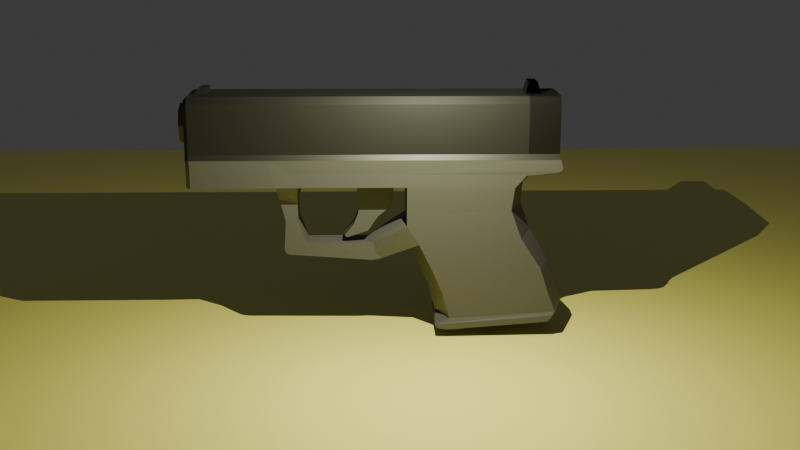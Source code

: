 # Source: glock.blend  (saved by Blender 4.5.90; exported with 4.5.12 LTS)
import bpy
from mathutils import Matrix  # noqa: F401  (used for matrix-valued properties, if any)

bpy.ops.wm.read_factory_settings(use_empty=True)
scene = bpy.context.scene
scene.name = 'Scene'

# ---- collections
col_setup = bpy.data.collections.new('Setup'); scene.collection.children.link(col_setup)
col_gun = bpy.data.collections.new('Gun'); scene.collection.children.link(col_gun)
col_refimg = bpy.data.collections.new('RefImg'); scene.collection.children.link(col_refimg)

# ---- materials (node trees are filled in below, after node groups)
mat_material_002 = bpy.data.materials.new('Material.002')
mat_material_001 = bpy.data.materials.new('Material.001')
mat_material_003 = bpy.data.materials.new('Material.003')

# ---- material node trees
mat_material_002.use_nodes = True; mat_material_002.node_tree.nodes.clear()
_N = mat_material_002.node_tree.nodes; _L = mat_material_002.node_tree.links
n0 = _N.new('ShaderNodeBsdfPrincipled'); n0.name = 'Principled BSDF'; n0.location = (-200, 100)
n0.inputs[0].default_value = (0.06908, 0.06908, 0.06908, 1.0)
n1 = _N.new('ShaderNodeOutputMaterial'); n1.name = 'Material Output'; n1.location = (200, 100)
_L.new(n0.outputs[0], n1.inputs[0])
n1.is_active_output = True
mat_material_001.use_nodes = True; mat_material_001.node_tree.nodes.clear()
_N = mat_material_001.node_tree.nodes; _L = mat_material_001.node_tree.links
n0 = _N.new('ShaderNodeBsdfPrincipled'); n0.name = 'Principled BSDF'; n0.location = (-200, 100)
n0.inputs[0].default_value = (0.006021, 0.006021, 0.006021, 1.0)
n1 = _N.new('ShaderNodeOutputMaterial'); n1.name = 'Material Output'; n1.location = (200, 100)
_L.new(n0.outputs[0], n1.inputs[0])
n1.is_active_output = True
mat_material_003.use_nodes = True; mat_material_003.node_tree.nodes.clear()
_N = mat_material_003.node_tree.nodes; _L = mat_material_003.node_tree.links
n0 = _N.new('ShaderNodeBsdfPrincipled'); n0.name = 'Principled BSDF'; n0.location = (-200, 100)
n0.inputs[0].default_value = (0.8, 0.7662, 0.2055, 1.0)
n1 = _N.new('ShaderNodeOutputMaterial'); n1.name = 'Material Output'; n1.location = (200, 100)
_L.new(n0.outputs[0], n1.inputs[0])
n1.is_active_output = True

# ---- world
world_world = bpy.data.worlds.new('World'); scene.world = world_world
world_world.use_nodes = True; world_world.node_tree.nodes.clear()
_N = world_world.node_tree.nodes; _L = world_world.node_tree.links
n0 = _N.new('ShaderNodeOutputWorld'); n0.name = 'World Output'; n0.location = (200, 100)
n1 = _N.new('ShaderNodeBackground'); n1.name = 'Background'; n1.location = (-200, 100)
n1.inputs[0].default_value = (0.05088, 0.05088, 0.05088, 1.0)
_L.new(n1.outputs[0], n0.inputs[0])
n0.is_active_output = True
world_world.color = (0.05088, 0.05088, 0.05088)
world_world.sun_shadow_jitter_overblur = 0.0

# ---- cameras
cam_camera_001 = bpy.data.cameras.new('Camera.001')

# ---- lights
light_point = bpy.data.lights.new('Point', 'POINT')
light_point.color = (1.0, 0.9709, 0.6241)
light_point.exposure = 0.7874
light_point.energy = 500.0

# ---- meshes
me_circle_001 = bpy.data.meshes.new('Circle.001')
me_circle_001.from_pydata([(-2.302, 0.2075, 0.9272), (-2.302, 0.1467, 1.074), (-2.302, -4.485e-09, 1.135), (-2.302, -0.1467, 1.074), (-2.302, -0.2075, 0.9272), (-2.302, -0.1467, 0.7805), (-2.302, -4.485e-09, 0.7197), (-2.302, 0.1467, 0.7805), (-2.302, 0.1663, 0.9272), (-2.302, 0.1176, 1.045), (-2.302, -3.964e-09, 1.094), (-2.302, -0.1176, 1.045), (-2.302, -0.1663, 0.9272), (-2.302, -0.1176, 0.8096), (-2.302, -3.964e-09, 0.7609), (-2.302, 0.1176, 0.8096), (-0.2402, 0.2075, 0.9272), (-0.2402, 0.1467, 1.074), (-0.2402, -4.485e-09, 1.135), (-0.2402, -0.1467, 1.074), (-0.2402, -0.2075, 0.9272), (-0.2402, -0.1467, 0.7805), (-0.2402, -4.485e-09, 0.7197), (-0.2402, 0.1467, 0.7805), (-0.2402, 0.1663, 0.9272), (-0.2402, 0.1176, 1.045), (-0.2402, -3.964e-09, 1.094), (-0.2402, -0.1176, 1.045), (-0.2402, -0.1663, 0.9272), (-0.2402, -0.1176, 0.8096), (-0.2402, -3.964e-09, 0.7609), (-0.2402, 0.1176, 0.8096)], [], [(7, 15, 14, 6), (5, 13, 12, 4), (3, 11, 10, 2), (1, 9, 8, 0), (0, 8, 15, 7), (6, 14, 13, 5), (4, 12, 11, 3), (2, 10, 9, 1), (23, 22, 30, 31), (21, 20, 28, 29), (19, 18, 26, 27), (17, 16, 24, 25), (16, 23, 31, 24), (22, 21, 29, 30), (20, 19, 27, 28), (18, 17, 25, 26), (13, 14, 30, 29), (7, 6, 22, 23), (14, 15, 31, 30), (0, 7, 23, 16), (1, 0, 16, 17), (15, 8, 24, 31), (8, 9, 25, 24), (2, 1, 17, 18), (9, 10, 26, 25), (3, 2, 18, 19), (10, 11, 27, 26), (4, 3, 19, 20), (11, 12, 28, 27), (5, 4, 20, 21), (12, 13, 29, 28), (6, 5, 21, 22)])
_uv = me_circle_001.uv_layers.new(name='UVMap')
_uv.uv.foreach_set('vector', [0.0, 0.0, 0.0, 0.0, 0.0, 0.0, 0.0, 0.0, 0.0, 0.0, 0.0, 0.0, 0.0, 0.0, 0.0, 0.0, 0.0, 0.0, 0.0, 0.0, 0.0, 0.0, 0.0, 0.0, 0.0, 0.0, 0.0, 0.0, 0.0, 0.0, 0.0, 0.0, 0.0, 0.0, 0.0, 0.0, 0.0, 0.0, 0.0, 0.0, 0.0, 0.0, 0.0, 0.0, 0.0, 0.0, 0.0, 0.0, 0.0, 0.0, 0.0, 0.0, 0.0, 0.0, 0.0, 0.0, 0.0, 0.0, 0.0, 0.0, 0.0, 0.0, 0.0, 0.0, 0.0, 0.0, 0.0, 0.0, 0.0, 0.0, 0.0, 0.0, 0.0, 0.0, 0.0, 0.0, 0.0, 0.0, 0.0, 0.0, 0.0, 0.0, 0.0, 0.0, 0.0, 0.0, 0.0, 0.0, 0.0, 0.0, 0.0, 0.0, 0.0, 0.0, 0.0, 0.0, 0.0, 0.0, 0.0, 0.0, 0.0, 0.0, 0.0, 0.0, 0.0, 0.0, 0.0, 0.0, 0.0, 0.0, 0.0, 0.0, 0.0, 0.0, 0.0, 0.0, 0.0, 0.0, 0.0, 0.0, 0.0, 0.0, 0.0, 0.0, 0.0, 0.0, 0.0, 0.0, 0.0, 0.0, 0.0, 0.0, 0.0, 0.0, 0.0, 0.0, 0.0, 0.0, 0.0, 0.0, 0.0, 0.0, 0.0, 0.0, 0.0, 0.0, 0.0, 0.0, 0.0, 0.0, 0.0, 0.0, 0.0, 0.0, 0.0, 0.0, 0.0, 0.0, 0.0, 0.0, 0.0, 0.0, 0.0, 0.0, 0.0, 0.0, 0.0, 0.0, 0.0, 0.0, 0.0, 0.0, 0.0, 0.0, 0.0, 0.0, 0.0, 0.0, 0.0, 0.0, 0.0, 0.0, 0.0, 0.0, 0.0, 0.0, 0.0, 0.0, 0.0, 0.0, 0.0, 0.0, 0.0, 0.0, 0.0, 0.0, 0.0, 0.0, 0.0, 0.0, 0.0, 0.0, 0.0, 0.0, 0.0, 0.0, 0.0, 0.0, 0.0, 0.0, 0.0, 0.0, 0.0, 0.0, 0.0, 0.0, 0.0, 0.0, 0.0, 0.0, 0.0, 0.0, 0.0, 0.0, 0.0, 0.0, 0.0, 0.0, 0.0, 0.0, 0.0, 0.0, 0.0, 0.0, 0.0, 0.0, 0.0, 0.0, 0.0, 0.0, 0.0, 0.0, 0.0, 0.0, 0.0, 0.0, 0.0, 0.0, 0.0, 0.0, 0.0, 0.0, 0.0, 0.0, 0.0, 0.0])
me_circle_001.materials.append(mat_material_002)
me_circle_001.update()
me_cube = bpy.data.meshes.new('Cube')
me_cube.from_pydata([(0.03657, -0.6657, 0.01367), (0.1584, 8.941e-08, -0.5866), (1.571, 5.96e-08, -0.5866), (1.119, -0.6657, 0.05075), (1.447, -0.6657, -0.5866), (0.2984, -0.6657, -0.5866), (0.03657, 1.192e-07, 0.04721), (1.255, -0.005118, 0.06666), (1.245, 1.123e-07, 0.5931), (1.245, -0.714, 0.5931), (-0.1397, -0.714, 0.5952), (-0.1397, 1.192e-07, 0.5952), (0.1651, -0.6657, -0.314), (0.03491, 1.052e-07, -0.2831), (1.362, 0.003074, -0.231), (1.233, -0.6657, -0.2554), (0.03657, 1.192e-07, 0.3265), (1.278, -0.008072, 0.3145), (1.149, -0.696, 0.2933), (0.03657, -0.696, 0.3042), (-0.1378, 1.214e-07, 0.4608), (-0.1378, -0.696, 0.4503), (1.438, 1.282e-07, 0.4318), (1.264, -0.696, 0.4237), (-2.224, 1.192e-07, 0.5952), (-2.224, 1.192e-07, 0.3265), (-2.224, 1.192e-07, 0.4608), (-2.224, -0.6705, 0.5952), (-2.185, -0.714, 0.5952), (-2.181, -0.7111, 0.3055), (-2.224, -0.6705, 0.307), (-2.183, -0.7111, 0.4503), (-2.224, -0.6705, 0.4511), (1.612, 1.123e-07, 0.5931), (1.593, 1.302e-07, 0.4619), (1.592, 1.308e-07, 0.4778), (1.64, 1.251e-07, 0.5074), (1.625, 1.291e-07, 0.4779), (1.592, -0.714, 0.4612), (1.612, -0.714, 0.5931), (1.625, -0.714, 0.4744), (1.64, -0.714, 0.5019), (0.4895, -0.6657, -1.126), (0.3551, 4.215e-08, -1.133), (0.4127, -0.6657, -0.8483), (1.531, -0.6657, -0.8483), (1.68, 2.458e-08, -0.8285), (0.2764, 5.96e-08, -0.8483), (0.3655, 3.784e-08, -1.231), (0.3384, 4.247e-08, -1.183), (0.3662, 4.201e-08, -1.217), (0.3472, 4.025e-08, -1.221), (0.3373, 4.194e-08, -1.204), (0.3417, -0.7075, -1.186), (0.3658, -0.7063, -1.228), (0.3663, -0.7069, -1.218), (0.3406, -0.7071, -1.204), (0.3494, -0.7067, -1.22), (0.4317, -0.7054, -1.242), (0.4766, -0.7052, -1.245), (0.4447, -0.7053, -1.244), (0.4618, -0.7052, -1.245), (0.4765, 2.677e-08, -1.247), (0.4302, 3.012e-08, -1.245), (0.4617, 2.737e-08, -1.248), (0.4448, 2.859e-08, -1.247), (1.525, -0.7082, -1.166), (1.549, -0.7086, -1.152), (1.534, -0.7083, -1.164), (1.543, -0.7084, -1.159), (1.663, 9.792e-09, -1.1), (1.637, 1.001e-08, -1.114), (1.655, 8.593e-09, -1.106), (1.646, 8.673e-09, -1.111), (1.567, -0.7093, -1.124), (1.584, -0.71, -1.098), (1.56, -0.7096, -1.112), (1.573, -0.7095, -1.115), (1.578, -0.7098, -1.106), (1.702, 2.212e-08, -1.059), (1.681, 2.049e-08, -1.081), (1.676, 1.903e-08, -1.072), (1.695, 2.158e-08, -1.066), (1.688, 2.103e-08, -1.074), (1.6, -0.7106, -1.072), (1.605, -0.6657, -1.039), (1.592, -0.6657, -1.058), (1.604, -0.7109, -1.062), (1.606, -0.7111, -1.05), (1.728, 3.198e-08, -1.01), (1.718, 2.445e-08, -1.042), (1.712, 3.124e-08, -1.03), (1.728, 3.065e-08, -1.021), (1.724, 2.788e-08, -1.033), (0.03657, -0.6657, -0.112), (0.03657, 1.192e-07, -0.07941), (1.296, -0.001978, -0.04743), (1.163, -0.6657, -0.0666), (-1.01, 1.639e-07, -0.3379), (-1.01, -0.3524, -0.3379), (-0.4483, 1.937e-07, -0.3379), (-0.3146, -0.3219, -0.3379), (-1.102, 1.937e-07, 0.09931), (-1.286, 1.848e-07, 0.1343), (-1.286, -0.354, 0.1343), (-1.102, -0.354, 0.09931), (-1.229, -0.354, -0.09636), (-1.229, 1.49e-07, -0.09636), (-1.102, -0.3547, -0.09636), (-1.102, -0.0006508, -0.09636), (-1.162, -0.714, 0.5952), (-1.089, -0.696, 0.3048), (-1.16, -0.696, 0.4503), (-1.308, -0.7111, 0.305), (-1.366, -0.7111, 0.4503), (-1.368, -0.714, 0.5952), (-1.276, 1.236e-07, 0.3265), (-1.043, 1.236e-07, 0.3265), (-1.191, 1.499e-07, -0.4558), (-1.249, 1.493e-07, -0.3915), (-1.197, 1.524e-07, -0.4265), (-1.222, 1.495e-07, -0.4461), (-1.243, 1.493e-07, -0.4225), (-1.249, -0.3526, -0.3915), (-1.191, -0.3506, -0.4572), (-1.197, -0.3524, -0.4265), (-1.242, -0.3523, -0.4227), (-1.222, -0.3515, -0.4468), (-0.3446, -0.324, -0.5227), (-0.2143, -0.3357, -0.4982), (-0.2896, -0.3219, -0.4605), (-0.302, -0.3248, -0.5214), (-0.2543, -0.3291, -0.5124), (-0.219, 1.532e-07, -0.458), (-0.3448, 1.641e-07, -0.494), (-0.3266, 1.727e-07, -0.4503), (-0.2567, 1.586e-07, -0.4771), (-0.3027, 1.625e-07, -0.4903)], [(102, 116)], [(45, 4, 5, 44), (96, 7, 3, 97), (97, 3, 0, 94), (96, 95, 6, 7), (46, 47, 1, 2), (44, 5, 1, 47), (94, 0, 6, 95), (46, 2, 4, 45), (11, 20, 26, 24), (114, 115, 28, 31), (5, 12, 13, 1), (2, 1, 13, 14), (4, 15, 12, 5), (2, 14, 15, 4), (0, 3, 18, 19), (6, 0, 19, 16), (3, 7, 17, 18), (7, 6, 16, 17), (19, 18, 23, 21), (20, 16, 117, 116, 25, 26), (18, 17, 22, 23), (17, 16, 20, 22), (39, 33, 8, 9), (31, 28, 27, 32), (29, 31, 32, 30), (10, 11, 24, 27, 28, 115, 110), (32, 27, 24, 26), (16, 19, 111, 117), (25, 30, 32, 26), (113, 114, 31, 29), (33, 35, 34, 22, 20, 11, 8), (33, 36, 35), (36, 37, 35), (37, 34, 35), (33, 39, 41, 36), (36, 41, 40, 37), (37, 40, 38, 34), (23, 22, 34, 38), (38, 40, 41, 39, 9, 10, 21, 23), (42, 44, 47, 43), (48, 51, 50), (51, 52, 50), (52, 49, 50), (53, 56, 55), (56, 57, 55), (57, 54, 55), (53, 49, 52, 56), (56, 52, 51, 57), (57, 51, 48, 54), (53, 42, 43, 49), (62, 59, 61, 64), (64, 61, 60, 65), (65, 60, 58, 63), (58, 54, 48, 63), (66, 71, 73, 68), (68, 73, 72, 69), (69, 72, 70, 67), (62, 71, 66, 59), (74, 77, 76), (77, 78, 76), (78, 75, 76), (79, 82, 81), (82, 83, 81), (83, 80, 81), (79, 75, 78, 82), (82, 78, 77, 83), (83, 77, 74, 80), (66, 68, 69, 67, 74, 76, 55, 54, 58, 60, 61, 59), (70, 80, 74, 67), (70, 72, 73, 71, 62, 64, 65, 63, 48, 50, 81, 80), (84, 87, 86), (87, 88, 86), (88, 85, 86), (89, 92, 91), (92, 93, 91), (93, 90, 91), (89, 85, 88, 92), (92, 88, 87, 93), (93, 87, 84, 90), (86, 85, 45, 44, 42), (89, 46, 45, 85), (76, 75, 84, 86, 42, 53, 55), (79, 90, 84, 75), (89, 91, 43, 47, 46), (79, 81, 50, 49, 43, 91, 90), (14, 13, 95, 96), (15, 97, 94, 12), (14, 96, 97, 15), (107, 106, 104, 103), (101, 100, 98, 99), (94, 95, 100, 101), (104, 105, 102, 103), (106, 108, 105, 104), (109, 107, 103, 102), (108, 109, 102, 105), (99, 98, 109, 108), (19, 21, 112, 111), (21, 10, 110, 112), (111, 112, 114, 113), (112, 110, 115, 114), (111, 113, 104, 116, 103, 102, 105), (116, 113, 29, 30, 25), (117, 111, 105, 102), (116, 113, 104, 103), (118, 121, 120), (121, 122, 120), (122, 119, 120), (123, 126, 125), (126, 127, 125), (127, 124, 125), (123, 119, 122, 126), (126, 122, 121, 127), (127, 121, 118, 124), (98, 120, 119, 107, 109), (119, 123, 106, 107), (123, 125, 99, 108, 106), (128, 131, 130), (131, 132, 130), (132, 129, 130), (133, 136, 135), (136, 137, 135), (137, 134, 135), (128, 134, 137, 131), (131, 137, 136, 132), (132, 136, 133, 129), (13, 12, 129, 133), (134, 128, 124, 118), (12, 94, 101, 130, 129), (128, 130, 101, 99, 125, 124), (95, 13, 133, 135, 100), (100, 135, 134, 118, 120, 98)])
_uv = me_cube.uv_layers.new(name='UVMap')
_uv.uv.foreach_set('vector', [0.4431, 0.7715, 0.5, 0.7776, 0.5, 0.9758, 0.4485, 0.9752, 0.601, 0.625, 0.625, 0.625, 0.625, 0.7776, 0.601, 0.7776, 0.601, 0.7776, 0.625, 0.7776, 0.625, 0.9758, 0.601, 0.9758, 0.601, 0.625, 0.8271, 0.5771, 0.875, 0.625, 0.625, 0.625, 0.4492, 0.625, 0.5234, 0.2734, 0.625, 0.375, 0.5, 0.625, 0.4417, -7.379e-06, 0.4936, 0.0002852, 0.5, 0.125, 0.4492, 0.125, 0.5952, 0.0002338, 0.6201, 0.0001201, 0.625, 0.125, 0.601, 0.125, 0.4492, 0.625, 0.5, 0.625, 0.5, 0.7776, 0.4431, 0.7715, 0.875, 0.625, 0.875, 0.625, 0.875, 0.625, 0.875, 0.625, 0.625, 1.0, 0.625, 1.0, 0.625, 1.0, 0.625, 1.0, 0.4936, 0.0002852, 0.5551, 0.0004167, 0.5625, 0.125, 0.5, 0.125, 0.5, 0.625, 0.625, 0.375, 0.75, 0.5, 0.5625, 0.625, 0.5, 0.7776, 0.5625, 0.7776, 0.5625, 0.9758, 0.5, 0.9758, 0.5, 0.625, 0.5625, 0.625, 0.5625, 0.7776, 0.5, 0.7776, 0.625, 0.9758, 0.625, 0.7776, 0.625, 0.7776, 0.625, 0.9758, 0.625, 0.125, 0.6201, 0.0001201, 0.625, 0.0001128, 0.625, 0.125, 0.625, 0.7776, 0.625, 0.625, 0.625, 0.625, 0.625, 0.7776, 0.625, 0.625, 0.875, 0.625, 0.875, 0.625, 0.625, 0.625, 0.625, 0.9758, 0.625, 0.7776, 0.625, 0.7776, 0.625, 1.0, 0.875, 0.625, 0.875, 0.625, 0.875, 0.625, 0.875, 0.625, 0.875, 0.625, 0.875, 0.625, 0.625, 0.7776, 0.625, 0.625, 0.625, 0.625, 0.625, 0.7776, 0.625, 0.625, 0.875, 0.625, 0.875, 0.625, 0.625, 0.625, 0.625, 0.75, 0.625, 0.625, 0.625, 0.625, 0.625, 0.75, 0.625, 1.0, 0.625, 1.0, 0.625, 1.0, 0.625, 1.0, 0.625, 1.0, 0.625, 1.0, 0.625, 1.0, 0.625, 1.0, 0.0, 0.0, 0.0, 0.0, 0.0, 0.0, 0.0, 0.0, 0.0, 0.0, 0.0, 0.0, 0.0, 0.0, 0.625, 0.008811, 0.625, 0.008811, 0.625, 0.125, 0.625, 0.125, 0.625, 0.125, 0.625, 0.0001128, 0.625, 5.642e-05, 0.625, 0.125, 0.625, 0.125, 0.625, 0.008811, 0.625, 0.008811, 0.625, 0.125, 0.625, 0.9903, 0.625, 1.0, 0.625, 1.0, 0.625, 1.0, 0.625, 0.625, 0.6352, 0.625, 0.625, 0.625, 0.625, 0.625, 0.875, 0.625, 0.875, 0.625, 0.625, 0.625, 0.625, 0.625, 0.625, 0.625, 0.6352, 0.625, 0.625, 0.625, 0.625, 0.625, 0.6352, 0.625, 0.625, 0.625, 0.625, 0.625, 0.6352, 0.625, 0.625, 0.625, 0.625, 0.75, 0.625, 0.7505, 0.625, 0.625, 0.625, 0.625, 0.625, 0.7505, 0.625, 0.7525, 0.625, 0.625, 0.625, 0.625, 0.625, 0.7525, 0.625, 0.755, 0.625, 0.625, 0.625, 0.7776, 0.625, 0.625, 0.625, 0.625, 0.625, 0.755, 0.625, 0.755, 0.625, 0.7525, 0.625, 0.7505, 0.625, 0.75, 0.625, 0.75, 0.625, 1.0, 0.625, 1.0, 0.625, 0.7776, 0.4004, -1.157e-05, 0.4417, -7.379e-06, 0.4492, 0.125, 0.4012, 0.125, 0.393, 0.143, 0.401, 0.1587, 0.4008, 0.1654, 0.401, 0.1587, 0.4011, 0.156, 0.4008, 0.1654, 0.4011, 0.156, 0.4011, 0.1571, 0.4008, 0.1654, 0.3933, 0.9992, 0.3879, 0.9969, 0.3877, 0.9923, 0.3879, 0.9969, 0.3879, 0.9955, 0.3877, 0.9923, 0.3879, 0.9955, 0.3844, 0.9992, 0.3877, 0.9923, 0.3936, 2.707e-06, 0.3938, 0.125, 0.3911, 0.125, 0.3907, 7.524e-06, 0.3907, 7.524e-06, 0.3911, 0.125, 0.386, 0.125, 0.3858, -3.199e-05, 0.3858, -3.199e-05, 0.386, 0.125, 0.384, 0.125, 0.384, -1.225e-05, 0.3936, 2.707e-06, 0.4004, -1.157e-05, 0.4012, 0.125, 0.3938, 0.125, 0.1299, 0.625, 0.1301, 0.7503, 0.1269, 0.7501, 0.1268, 0.625, 0.1268, 0.625, 0.1269, 0.7501, 0.125, 0.75, 0.125, 0.625, 0.3769, 0.1279, 0.375, 0.0, 0.3771, 0.0, 0.3785, 0.1272, 0.3771, 0.0, 0.384, -1.225e-05, 0.384, 0.125, 0.3785, 0.1272, 0.3569, 0.7627, 0.372, 0.6246, 0.3751, 0.6226, 0.3602, 0.764, 0.3602, 0.764, 0.3751, 0.6226, 0.3767, 0.6244, 0.3618, 0.7632, 0.3618, 0.7632, 0.3767, 0.6244, 0.3786, 0.625, 0.3636, 0.763, 0.1299, 0.625, 0.372, 0.6246, 0.3569, 0.7627, 0.1301, 0.7503, 0.3712, 0.7638, 0.3736, 0.7641, 0.3749, 0.7671, 0.3736, 0.7641, 0.3759, 0.7643, 0.3749, 0.7671, 0.3759, 0.7643, 0.3783, 0.7646, 0.3749, 0.7671, 0.3917, 0.625, 0.3893, 0.625, 0.3883, 0.6197, 0.3893, 0.625, 0.3869, 0.625, 0.3883, 0.6197, 0.3869, 0.625, 0.3845, 0.625, 0.3883, 0.6197, 0.3917, 0.625, 0.3783, 0.7646, 0.3759, 0.7644, 0.3893, 0.625, 0.3893, 0.625, 0.3759, 0.7644, 0.3736, 0.7641, 0.3869, 0.625, 0.3869, 0.625, 0.3736, 0.7641, 0.3712, 0.7638, 0.3845, 0.625, 0.3569, 0.7627, 0.3602, 0.764, 0.3618, 0.7632, 0.3636, 0.763, 0.3712, 0.7638, 0.3749, 0.7671, 0.3877, 0.9923, 0.3844, 0.9992, 0.3772, 0.9999, 0.3761, 0.9994, 0.3752, 0.9976, 0.3747, 0.9949, 0.3786, 0.625, 0.3845, 0.625, 0.3712, 0.7638, 0.3636, 0.763, 0.3786, 0.625, 0.3767, 0.6244, 0.3751, 0.6226, 0.372, 0.6246, 0.375, 0.1347, 0.3756, 0.1303, 0.3769, 0.1279, 0.3785, 0.1272, 0.393, 0.143, 0.4008, 0.1654, 0.3883, 0.6197, 0.3845, 0.625, 0.3852, 0.7653, 0.3876, 0.7656, 0.3896, 0.7692, 0.3876, 0.7656, 0.3901, 0.766, 0.3896, 0.7692, 0.3901, 0.766, 0.3919, 0.7664, 0.3896, 0.7692, 0.4044, 0.625, 0.4026, 0.6251, 0.4016, 0.619, 0.4026, 0.6251, 0.4007, 0.6253, 0.4016, 0.619, 0.4007, 0.6253, 0.3993, 0.6255, 0.4016, 0.619, 0.4044, 0.625, 0.3931, 0.7662, 0.3909, 0.766, 0.4026, 0.6251, 0.4026, 0.6251, 0.3909, 0.766, 0.3876, 0.7656, 0.3995, 0.625, 0.3995, 0.625, 0.3876, 0.7656, 0.3852, 0.7653, 0.3969, 0.625, 0.3896, 0.7692, 0.3931, 0.7662, 0.4431, 0.7715, 0.4485, 0.9752, 0.4, 0.9749, 0.4044, 0.625, 0.4492, 0.625, 0.4431, 0.7715, 0.3931, 0.7662, 0.3749, 0.7671, 0.3783, 0.7646, 0.3852, 0.7653, 0.3896, 0.7692, 0.4, 0.9749, 0.3933, 0.9992, 0.3877, 0.9923, 0.3917, 0.625, 0.3969, 0.625, 0.3852, 0.7653, 0.3783, 0.7646, 0.4044, 0.625, 0.4016, 0.619, 0.4274, 0.1774, 0.5234, 0.2734, 0.4492, 0.625, 0.3917, 0.625, 0.3883, 0.6197, 0.4008, 0.1654, 0.4127, 0.1627, 0.4274, 0.1774, 0.4016, 0.619, 0.3969, 0.625, 0.5625, 0.625, 0.75, 0.5, 0.8271, 0.5771, 0.601, 0.625, 0.5625, 0.7776, 0.601, 0.7776, 0.601, 0.9758, 0.5625, 0.9758, 0.5625, 0.625, 0.601, 0.625, 0.601, 0.7776, 0.5625, 0.7776, 0.5625, 0.125, 0.5551, 0.0004167, 0.5551, 0.0004167, 0.5625, 0.125, 0.5952, 0.0002338, 0.601, 0.125, 0.601, 0.125, 0.5952, 0.0002338, 0.5952, 0.0002338, 0.601, 0.125, 0.601, 0.125, 0.5952, 0.0002338, 0.5551, 0.0004167, 0.5952, 0.0002338, 0.601, 0.125, 0.5625, 0.125, 0.5625, 0.9758, 0.601, 0.9758, 0.601, 0.9758, 0.5625, 0.9758, 0.8271, 0.5771, 0.75, 0.5, 0.75, 0.5, 0.8271, 0.5771, 0.5952, 0.0002338, 0.601, 0.125, 0.601, 0.125, 0.5952, 0.0002338, 0.5952, 0.0002338, 0.601, 0.125, 0.601, 0.125, 0.5952, 0.0002338, 0.625, 0.9758, 0.625, 1.0, 0.625, 1.0, 0.625, 0.9879, 0.625, 1.0, 0.625, 1.0, 0.625, 1.0, 0.625, 1.0, 0.625, 0.9879, 0.625, 1.0, 0.625, 1.0, 0.625, 0.9903, 0.625, 1.0, 0.625, 1.0, 0.625, 1.0, 0.625, 1.0, 0.625, 0.9879, 0.625, 0.9903, 0.0, 0.0, 0.0, 0.0, 0.5625, 0.125, 0.601, 0.125, 0.5952, 0.0002338, 0.625, 0.125, 0.625, 4.509e-05, 0.625, 0.0, 0.625, 0.008811, 0.625, 0.125, 0.625, 0.125, 0.625, 5.642e-05, 0.5952, 0.0002338, 0.601, 0.125, 0.625, 0.125, 0.625, 4.509e-05, 0.0, 0.0, 0.5625, 0.125, 0.75, 0.5, 0.7589, 0.5089, 0.7676, 0.5176, 0.7589, 0.5089, 0.7564, 0.5064, 0.7676, 0.5176, 0.7564, 0.5064, 0.7586, 0.5086, 0.7676, 0.5176, 0.5626, 0.9758, 0.5657, 0.9758, 0.5713, 0.9758, 0.5657, 0.9758, 0.5669, 0.9758, 0.5713, 0.9758, 0.5669, 0.9758, 0.5625, 0.9758, 0.5713, 0.9758, 0.5551, 0.0004167, 0.5625, 0.125, 0.5625, 0.125, 0.5551, 0.0004973, 0.5551, 0.0004973, 0.5625, 0.125, 0.5625, 0.1251, 0.5551, 0.000502, 0.5551, 0.000502, 0.5625, 0.1251, 0.5625, 0.125, 0.5551, 0.0004167, 0.8271, 0.5771, 0.7676, 0.5176, 0.75, 0.5, 0.75, 0.5, 0.8271, 0.5771, 0.5625, 0.125, 0.5551, 0.0004167, 0.5551, 0.0004167, 0.5625, 0.125, 0.5626, 0.9758, 0.5713, 0.9758, 0.601, 0.9758, 0.601, 0.9758, 0.5625, 0.9758, 0.5551, 0.0004167, 0.5551, 0.0004167, 0.5552, 0.001842, 0.5551, 0.0004167, 0.5551, 0.0004167, 0.5552, 0.001842, 0.5551, 0.0004167, 0.5551, 0.0004167, 0.5552, 0.001842, 0.75, 0.5, 0.75, 0.5, 0.7727, 0.5227, 0.75, 0.5, 0.75, 0.5, 0.7727, 0.5227, 0.75, 0.5, 0.75, 0.5, 0.7727, 0.5227, 0.5551, 0.0004167, 0.5625, 0.125, 0.5625, 0.1251, 0.555, -0.0002956, 0.555, -0.0002956, 0.5625, 0.1251, 0.5625, 0.1253, 0.5551, 4.804e-05, 0.5551, 4.804e-05, 0.5625, 0.1253, 0.5625, 0.125, 0.5551, 0.0004167, 0.5625, 0.125, 0.5551, 0.0004167, 0.5551, 0.0004167, 0.5625, 0.125, 0.5625, 0.125, 0.5551, 0.0004167, 0.5551, 0.0004167, 0.5625, 0.125, 0.5625, 0.9758, 0.601, 0.9758, 0.601, 0.9758, 0.5762, 0.9758, 0.5625, 0.9758, 0.5625, 0.9758, 0.5762, 0.9758, 0.601, 0.9758, 0.601, 0.9758, 0.5713, 0.9758, 0.5625, 0.9758, 0.8271, 0.5771, 0.75, 0.5, 0.75, 0.5, 0.7727, 0.5227, 0.8271, 0.5771, 0.8271, 0.5771, 0.7727, 0.5227, 0.75, 0.5, 0.75, 0.5, 0.7676, 0.5176, 0.8271, 0.5771])
me_cube.materials.append(mat_material_002)
me_cube.update()
me_cube_002 = bpy.data.meshes.new('Cube.002')
me_cube_002.from_pydata([(1.604, 1.192e-07, 0.5916), (-0.1244, 1.192e-07, 0.5916), (1.604, 1.192e-07, 1.241), (-0.1244, 1.192e-07, 1.241), (-2.229, 1.192e-07, 0.5916), (1.604, -0.5403, 1.236), (1.604, -0.6494, 1.163), (-0.1244, -0.5403, 1.236), (-0.1244, -0.6494, 1.163), (1.604, -0.6597, 0.6473), (1.604, -0.7159, 0.5916), (-0.1244, -0.6597, 0.6473), (-0.1244, -0.7159, 0.5916), (1.282, 1.192e-07, 1.241), (1.282, -0.5403, 1.236), (1.282, -0.6494, 1.163), (1.282, -0.6597, 0.6473), (-2.229, 1.192e-07, 1.206), (-2.193, 1.192e-07, 1.241), (-2.229, -0.6143, 1.143), (-2.193, -0.6494, 1.163), (-2.229, -0.5294, 1.2), (-2.193, -0.5403, 1.236), (-2.193, -0.7159, 0.5916), (-2.229, -0.6655, 0.5916), (-2.229, -0.6245, 0.6322), (-2.193, -0.6597, 0.6473), (-2.229, 1.192e-07, 1.093), (-2.229, 1.192e-07, 0.759), (-2.229, -0.2256, 0.8061), (-2.229, -0.3238, 0.9275), (-2.229, -0.2315, 1.046), (-2.229, 1.192e-07, 1.093), (-2.229, 1.192e-07, 0.759), (-2.229, -0.2256, 0.8061), (-2.229, -0.3238, 0.9275), (-2.229, -0.2315, 1.046), (-0.2395, 1.192e-07, 1.093), (-0.2395, 1.192e-07, 0.759), (-0.2395, -0.2256, 0.8061), (-0.2395, -0.3238, 0.9275), (-0.2395, -0.2315, 1.046)], [], [(0, 1, 3, 2), (5, 7, 8, 6), (2, 3, 7, 5), (9, 11, 12, 10), (9, 10, 0, 2, 5, 6), (0, 10, 12, 1), (11, 9, 6, 8), (6, 9, 16, 15), (5, 2, 13, 14), (6, 5, 14, 15), (21, 19, 20, 22), (17, 21, 22, 18), (25, 24, 23, 26), (19, 25, 26, 20), (4, 24, 25, 19, 21, 17, 27, 31, 30, 29, 28), (7, 3, 18, 22), (7, 22, 20, 8), (11, 8, 20, 26), (23, 12, 11, 26), (1, 12, 23, 24, 4), (35, 36, 41, 40), (31, 27, 32, 36), (29, 30, 35, 34), (30, 31, 36, 35), (28, 29, 34, 33), (38, 39, 40, 41, 37), (33, 34, 39, 38), (36, 32, 37, 41), (34, 35, 40, 39)])
_uv = me_cube_002.uv_layers.new(name='UVMap')
_uv.uv.foreach_set('vector', [0.625, 0.625, 0.875, 0.625, 0.875, 0.625, 0.625, 0.625, 0.625, 0.7421, 0.875, 0.7421, 0.875, 0.75, 0.625, 0.75, 0.625, 0.625, 0.875, 0.625, 0.875, 0.7421, 0.625, 0.7421, 0.625, 0.75, 0.875, 0.75, 0.875, 0.7424, 0.625, 0.7424, 0.625, 0.75, 0.625, 0.7424, 0.625, 0.625, 0.625, 0.625, 0.625, 0.7421, 0.625, 0.75, 0.625, 0.625, 0.625, 0.7424, 0.875, 0.7424, 0.875, 0.625, 0.875, 0.75, 0.625, 0.75, 0.625, 0.75, 0.875, 0.75, 0.625, 0.75, 0.625, 0.75, 0.625, 0.75, 0.625, 0.75, 0.625, 0.7421, 0.625, 0.625, 0.625, 0.625, 0.625, 0.7421, 0.625, 0.75, 0.625, 0.7421, 0.625, 0.7421, 0.625, 0.75, 0.875, 0.7367, 0.875, 0.745, 0.875, 0.75, 0.875, 0.7421, 0.875, 0.625, 0.875, 0.7367, 0.875, 0.7421, 0.875, 0.625, 0.875, 0.7336, 0.875, 0.7341, 0.875, 0.7424, 0.875, 0.75, 0.875, 0.745, 0.875, 0.7336, 0.875, 0.75, 0.875, 0.75, 0.875, 0.625, 0.875, 0.7341, 0.875, 0.7336, 0.875, 0.745, 0.875, 0.7367, 0.875, 0.625, 0.875, 0.625, 0.875, 0.6705, 0.875, 0.6859, 0.875, 0.6656, 0.875, 0.625, 0.875, 0.7421, 0.875, 0.625, 0.875, 0.625, 0.875, 0.7421, 0.875, 0.7421, 0.875, 0.7421, 0.875, 0.75, 0.875, 0.75, 0.875, 0.75, 0.875, 0.75, 0.875, 0.75, 0.875, 0.75, 0.875, 0.7424, 0.875, 0.7424, 0.875, 0.75, 0.875, 0.75, 0.875, 0.625, 0.875, 0.7424, 0.875, 0.7424, 0.875, 0.7341, 0.875, 0.625, 0.875, 0.6859, 0.875, 0.6705, 0.875, 0.6705, 0.875, 0.6859, 0.875, 0.6705, 0.875, 0.625, 0.875, 0.625, 0.875, 0.6705, 0.875, 0.6656, 0.875, 0.6859, 0.875, 0.6859, 0.875, 0.6656, 0.875, 0.6859, 0.875, 0.6705, 0.875, 0.6705, 0.875, 0.6859, 0.875, 0.625, 0.875, 0.6656, 0.875, 0.6656, 0.875, 0.625, 0.875, 0.625, 0.875, 0.6656, 0.875, 0.6859, 0.875, 0.6705, 0.875, 0.625, 0.875, 0.625, 0.875, 0.6656, 0.875, 0.6656, 0.875, 0.625, 0.875, 0.6705, 0.875, 0.625, 0.875, 0.625, 0.875, 0.6705, 0.875, 0.6656, 0.875, 0.6859, 0.875, 0.6859, 0.875, 0.6656])
me_cube_002.materials.append(mat_material_001)
me_cube_002.update()
me_cube_003 = bpy.data.meshes.new('Cube.003')
me_cube_003.from_pydata([(-2.329, -0.7266, -0.97), (-1.773, -0.7266, -0.04644), (-2.329, 0.7123, -0.97), (-1.773, 0.7123, -0.04644), (-2.227, -0.7266, -1.052), (-0.9868, -0.7266, -0.1882), (-2.227, 0.7123, -1.052), (-0.9868, 0.7123, -0.1882), (-1.818, -0.7266, 0.6747), (-1.818, 1.054, 0.6747), (-0.4554, 1.054, 0.2328), (-0.4554, -0.7266, 0.2328), (-1.818, -0.7266, 0.9513), (-1.818, 1.054, 0.9513), (-0.3807, 1.054, 0.808), (-0.3807, -0.7266, 0.808), (-1.967, -0.7266, -0.5278), (-1.967, 0.7123, -0.5278), (-1.403, 0.7123, -0.7798), (-1.403, -0.7266, -0.7798), (-0.6633, 0.883, 0.06771), (-0.6633, -0.7266, 0.06771), (-1.756, -0.7266, 0.31), (-1.756, 0.883, 0.31), (-1.818, -0.7266, 1.256), (-1.818, 1.054, 1.256), (-0.3431, 1.054, 1.256), (-0.3431, -0.7266, 1.256)], [], [(16, 1, 3, 17), (17, 3, 7, 18), (18, 7, 5, 19), (19, 5, 1, 16), (2, 6, 4, 0), (21, 20, 10, 11), (8, 11, 15, 12), (23, 22, 8, 9), (22, 21, 11, 8), (20, 23, 9, 10), (12, 15, 27, 24), (10, 9, 13, 14), (11, 10, 14, 15), (9, 8, 12, 13), (4, 19, 16, 0), (6, 18, 19, 4), (2, 17, 18, 6), (0, 16, 17, 2), (7, 3, 23, 20), (1, 5, 21, 22), (3, 1, 22, 23), (5, 7, 20, 21), (26, 25, 24, 27), (14, 13, 25, 26), (15, 14, 26, 27), (13, 12, 24, 25)])
_uv = me_cube_003.uv_layers.new(name='UVMap')
_uv.uv.foreach_set('vector', [0.5, 0.0, 0.625, 0.0, 0.625, 0.25, 0.5, 0.25, 0.5, 0.25, 0.625, 0.25, 0.625, 0.5, 0.5, 0.5, 0.5, 0.5, 0.625, 0.5, 0.625, 0.75, 0.5, 0.75, 0.5, 0.75, 0.625, 0.75, 0.625, 1.0, 0.5, 1.0, 0.125, 0.5, 0.375, 0.5, 0.375, 0.75, 0.125, 0.75, 0.625, 0.75, 0.625, 0.5, 0.625, 0.5, 0.625, 0.75, 0.625, 1.0, 0.625, 0.75, 0.625, 0.75, 0.625, 1.0, 0.625, 0.25, 0.625, 0.0, 0.625, 0.0, 0.625, 0.25, 0.625, 1.0, 0.625, 0.75, 0.625, 0.75, 0.625, 1.0, 0.625, 0.5, 0.625, 0.25, 0.625, 0.25, 0.625, 0.5, 0.625, 1.0, 0.625, 0.75, 0.625, 0.75, 0.625, 1.0, 0.625, 0.5, 0.625, 0.25, 0.625, 0.25, 0.625, 0.5, 0.625, 0.75, 0.625, 0.5, 0.625, 0.5, 0.625, 0.75, 0.625, 0.25, 0.625, 0.0, 0.625, 0.0, 0.625, 0.25, 0.375, 0.75, 0.5, 0.75, 0.5, 1.0, 0.375, 1.0, 0.375, 0.5, 0.5, 0.5, 0.5, 0.75, 0.375, 0.75, 0.375, 0.25, 0.5, 0.25, 0.5, 0.5, 0.375, 0.5, 0.375, 0.0, 0.5, 0.0, 0.5, 0.25, 0.375, 0.25, 0.625, 0.5, 0.625, 0.25, 0.625, 0.25, 0.625, 0.5, 0.625, 1.0, 0.625, 0.75, 0.625, 0.75, 0.625, 1.0, 0.625, 0.25, 0.625, 0.0, 0.625, 0.0, 0.625, 0.25, 0.625, 0.75, 0.625, 0.5, 0.625, 0.5, 0.625, 0.75, 0.625, 0.5, 0.875, 0.5, 0.875, 0.75, 0.625, 0.75, 0.625, 0.5, 0.625, 0.25, 0.625, 0.25, 0.625, 0.5, 0.625, 0.75, 0.625, 0.5, 0.625, 0.5, 0.625, 0.75, 0.625, 0.25, 0.625, 0.0, 0.625, 0.0, 0.625, 0.25])
me_cube_003.materials.append(mat_material_002)
me_cube_003.update()
me_cube_005 = bpy.data.meshes.new('Cube.005')
me_cube_005.from_pydata([(1.381, 0.1186, 1.331), (1.426, 0.1186, 1.195), (1.381, -0.1186, 1.331), (1.426, -0.1186, 1.195), (1.294, 0.1186, 1.331), (1.258, 0.1186, 1.193), (1.294, -0.1186, 1.331), (1.258, -0.1186, 1.193), (1.381, 0.1186, 1.331), (1.426, 0.1186, 1.195), (1.381, -0.1186, 1.331), (1.426, -0.1186, 1.195), (1.294, 0.1186, 1.331), (1.258, 0.1186, 1.193), (1.294, -0.1186, 1.331), (1.258, -0.1186, 1.193), (1.381, 0.1186, 1.331), (1.426, 0.1186, 1.195), (1.381, -0.1186, 1.331), (1.426, -0.1186, 1.195), (1.294, 0.1186, 1.331), (1.258, 0.1186, 1.193), (1.294, -0.1186, 1.331), (1.258, -0.1186, 1.193), (-2.152, 0.1186, 1.193), (-2.152, -0.1186, 1.193), (-2.017, 0.1186, 1.274), (-2.017, -0.1186, 1.274), (-2.087, 0.1186, 1.275), (-2.152, 0.1186, 1.193), (-2.087, -0.1186, 1.275), (-2.152, -0.1186, 1.193), (-2.0, 0.1186, 1.274), (-2.0, 0.1186, 1.195), (-2.0, -0.1186, 1.274), (-2.0, -0.1186, 1.195), (-2.087, 0.1186, 1.275), (-2.152, 0.1186, 1.193), (-2.087, -0.1186, 1.275), (-2.152, -0.1186, 1.193)], [(25, 24), (30, 27), (28, 30), (31, 29), (26, 28)], [(0, 1, 3, 2), (2, 3, 7, 6), (6, 7, 5, 4), (4, 5, 1, 0), (2, 6, 4, 0), (7, 3, 1, 5), (8, 9, 11, 10), (10, 11, 15, 14), (14, 15, 13, 12), (12, 13, 9, 8), (10, 14, 12, 8), (15, 11, 9, 13), (16, 17, 19, 18), (18, 19, 23, 22), (22, 23, 21, 20), (20, 21, 17, 16), (18, 22, 20, 16), (23, 19, 17, 21), (32, 33, 35, 34), (34, 35, 39, 38), (38, 39, 37, 36), (36, 37, 33, 32), (34, 38, 36, 32), (39, 35, 33, 37)])
_uv = me_cube_005.uv_layers.new(name='UVMap')
_uv.uv.foreach_set('vector', [0.375, 0.0, 0.625, 0.0, 0.625, 0.25, 0.375, 0.25, 0.375, 0.25, 0.625, 0.25, 0.625, 0.5, 0.375, 0.5, 0.375, 0.5, 0.625, 0.5, 0.625, 0.75, 0.375, 0.75, 0.375, 0.75, 0.625, 0.75, 0.625, 1.0, 0.375, 1.0, 0.125, 0.5, 0.375, 0.5, 0.375, 0.75, 0.125, 0.75, 0.625, 0.5, 0.875, 0.5, 0.875, 0.75, 0.625, 0.75, 0.375, 0.0, 0.625, 0.0, 0.625, 0.25, 0.375, 0.25, 0.375, 0.25, 0.625, 0.25, 0.625, 0.5, 0.375, 0.5, 0.375, 0.5, 0.625, 0.5, 0.625, 0.75, 0.375, 0.75, 0.375, 0.75, 0.625, 0.75, 0.625, 1.0, 0.375, 1.0, 0.125, 0.5, 0.375, 0.5, 0.375, 0.75, 0.125, 0.75, 0.625, 0.5, 0.875, 0.5, 0.875, 0.75, 0.625, 0.75, 0.375, 0.0, 0.625, 0.0, 0.625, 0.25, 0.375, 0.25, 0.375, 0.25, 0.625, 0.25, 0.625, 0.5, 0.375, 0.5, 0.375, 0.5, 0.625, 0.5, 0.625, 0.75, 0.375, 0.75, 0.375, 0.75, 0.625, 0.75, 0.625, 1.0, 0.375, 1.0, 0.125, 0.5, 0.375, 0.5, 0.375, 0.75, 0.125, 0.75, 0.625, 0.5, 0.875, 0.5, 0.875, 0.75, 0.625, 0.75, 0.375, 0.0, 0.625, 0.0, 0.625, 0.25, 0.375, 0.25, 0.375, 0.25, 0.625, 0.25, 0.625, 0.5, 0.375, 0.5, 0.375, 0.5, 0.625, 0.5, 0.625, 0.75, 0.375, 0.75, 0.375, 0.75, 0.625, 0.75, 0.625, 1.0, 0.375, 1.0, 0.125, 0.5, 0.375, 0.5, 0.375, 0.75, 0.125, 0.75, 0.625, 0.5, 0.875, 0.5, 0.875, 0.75, 0.625, 0.75])
me_cube_005.materials.append(mat_material_001)
me_cube_005.update()
me_plane = bpy.data.meshes.new('Plane')
me_plane.from_pydata([(-1.0, -1.0, 0.0), (1.0, -1.0, 0.0), (-1.0, 1.0, 0.0), (1.0, 1.0, 0.0)], [], [(0, 1, 3, 2)])
_uv = me_plane.uv_layers.new(name='UVMap')
_uv.uv.foreach_set('vector', [0.0, 0.0, 1.0, 0.0, 1.0, 1.0, 0.0, 1.0])
me_plane.materials.append(mat_material_003)
me_plane.update()

# ---- objects
ob_point = bpy.data.objects.new('Point', light_point)
ob_camera = bpy.data.objects.new('Camera', cam_camera_001)
ob_circle = bpy.data.objects.new('Circle', me_circle_001)
ob_cube = bpy.data.objects.new('Cube', me_cube)
ob_cube_001 = bpy.data.objects.new('Cube.001', me_cube_002)
ob_cube_002 = bpy.data.objects.new('Cube.002', me_cube_003)
ob_cube_003 = bpy.data.objects.new('Cube.003', me_cube_005)
ob_plane = bpy.data.objects.new('Plane', me_plane)
ob_empty = bpy.data.objects.new('Empty', None)
ob_empty_001 = bpy.data.objects.new('Empty.001', None)
ob_empty_002 = bpy.data.objects.new('Empty.002', None)

# ---- transforms, parenting, visibility, modifiers, constraints
ob_point.location = (0.2637, -1.81, 3.444)
ob_camera.location = (-0.3412, -11.47, 4.236)
ob_camera.rotation_euler = (1.308, -0.001211, -0.02708)
ob_circle.location = (0.0, 0.0, 1.336)
ob_cube.location = (0.0, 0.0, 1.336)
ob_cube.scale = (1.0, 0.5101, 1.0)
_m = ob_cube.modifiers.new('Mirror', 'MIRROR')
_m.use_axis = (False, True, False)
ob_cube_001.location = (0.0, 0.0, 1.336)
ob_cube_001.scale = (1.0, 0.5101, 1.0)
_m = ob_cube_001.modifiers.new('Mirror', 'MIRROR')
_m.use_axis = (False, True, False)
ob_cube_002.location = (0.0, 0.0, 1.328)
ob_cube_002.scale = (0.2649, 0.1657, 0.2649)
ob_cube_003.location = (0.0, 0.0, 1.365)
ob_plane.location = (0.0, 0.0, 0.0)
ob_plane.scale = (9.997, 9.997, 9.997)
ob_empty.location = (-0.123, 2.209, 0.0)
ob_empty.rotation_euler = (1.565, -0.005595, 6.276)
ob_empty.empty_display_type = 'IMAGE'
ob_empty.empty_display_size = 5.0
ob_empty_001.location = (-5.033, 0.1246, 0.0)
ob_empty_001.rotation_euler = (1.563, 0.01318, 1.568)
ob_empty_001.scale = (0.7916, 0.7916, 0.7916)
ob_empty_001.empty_display_type = 'IMAGE'
ob_empty_001.empty_display_size = 5.0
ob_empty_002.location = (6.218, -0.1088, 0.0)
ob_empty_002.rotation_euler = (1.563, -0.001566, -1.564)
ob_empty_002.empty_display_type = 'IMAGE'
ob_empty_002.empty_display_size = 5.0

# ---- collection membership
col_setup.objects.link(ob_point)
col_setup.objects.link(ob_camera)
col_gun.objects.link(ob_circle)
col_gun.objects.link(ob_cube)
col_gun.objects.link(ob_cube_001)
col_gun.objects.link(ob_cube_002)
col_gun.objects.link(ob_cube_003)
col_gun.objects.link(ob_plane)
col_refimg.objects.link(ob_empty)
col_refimg.objects.link(ob_empty_001)
col_refimg.objects.link(ob_empty_002)

# ---- scene / render settings (as saved in the file)
scene.camera = ob_camera
scene.frame_start = 1; scene.frame_end = 250; scene.frame_set(1)
scene.render.engine = 'CYCLES'
bpy.context.view_layer.update()
